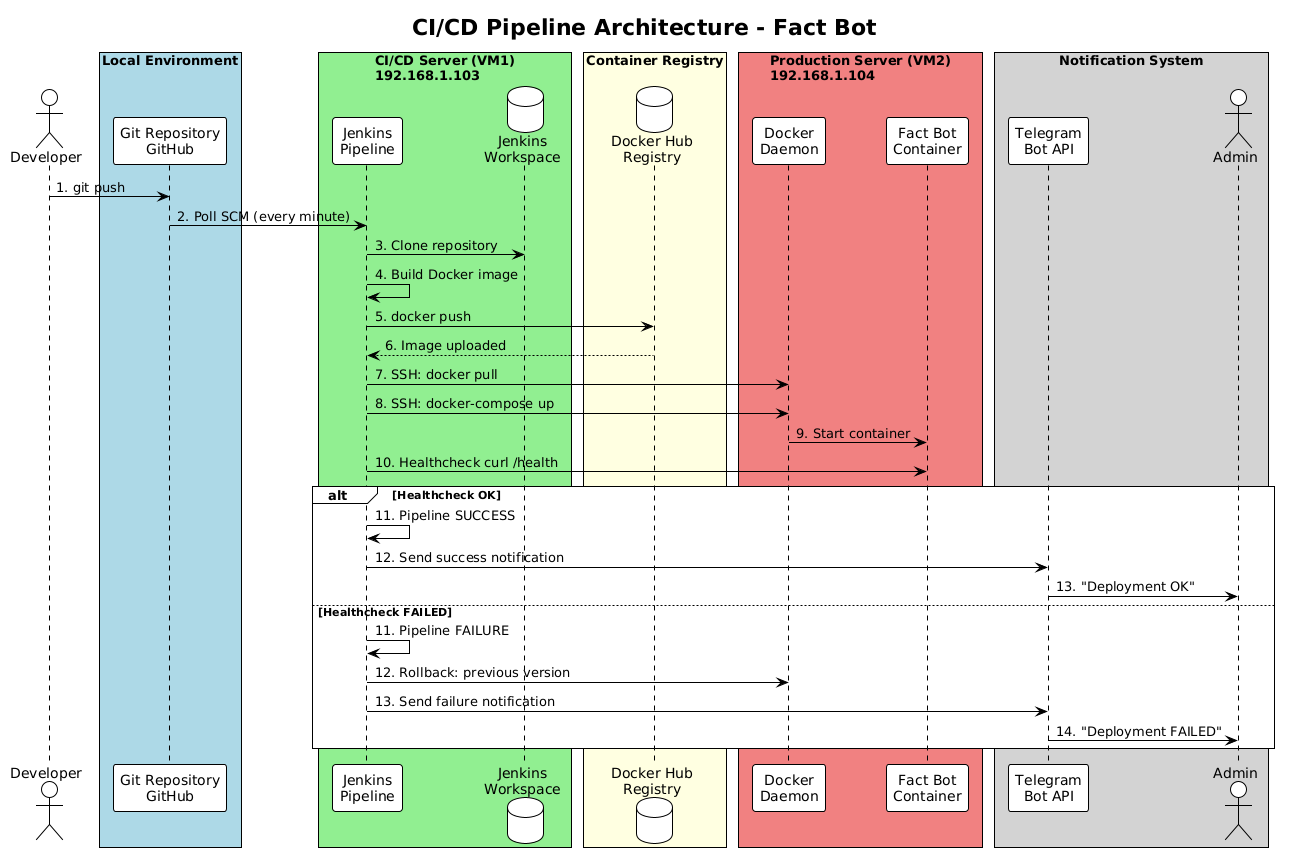

The diagram above was rendered by PlantUML. Its source (embedded in the PNG):
@startuml
!theme plain

title CI/CD Pipeline Architecture - Fact Bot

actor "Developer" as DEV

box "Local Environment" #LightBlue
    participant "Git Repository\nGitHub" as GIT
end box

box "CI/CD Server (VM1)\n192.168.1.103" #LightGreen
    participant "Jenkins\nPipeline" as JENKINS
    database "Jenkins\nWorkspace" as WORKSPACE
end box

box "Container Registry" #LightYellow
    database "Docker Hub\nRegistry" as REGISTRY
end box

box "Production Server (VM2)\n192.168.1.104" #LightCoral
    participant "Docker\nDaemon" as DOCKER
    participant "Fact Bot\nContainer" as CONTAINER
end box

box "Notification System" #LightGray
    participant "Telegram\nBot API" as TELEGRAM
    actor "Admin" as ADMIN
end box

DEV -> GIT : 1. git push
GIT -> JENKINS : 2. Poll SCM (every minute)

JENKINS -> WORKSPACE : 3. Clone repository
JENKINS -> JENKINS : 4. Build Docker image
JENKINS -> REGISTRY : 5. docker push
REGISTRY --> JENKINS : 6. Image uploaded

JENKINS -> DOCKER : 7. SSH: docker pull
JENKINS -> DOCKER : 8. SSH: docker-compose up
DOCKER -> CONTAINER : 9. Start container

JENKINS -> CONTAINER : 10. Healthcheck curl /health
alt Healthcheck OK
    JENKINS -> JENKINS : 11. Pipeline SUCCESS
    JENKINS -> TELEGRAM : 12. Send success notification
    TELEGRAM -> ADMIN : 13. "Deployment OK"
else Healthcheck FAILED
    JENKINS -> JENKINS : 11. Pipeline FAILURE
    JENKINS -> DOCKER : 12. Rollback: previous version
    JENKINS -> TELEGRAM : 13. Send failure notification
    TELEGRAM -> ADMIN : 14. "Deployment FAILED"
end
@enduml